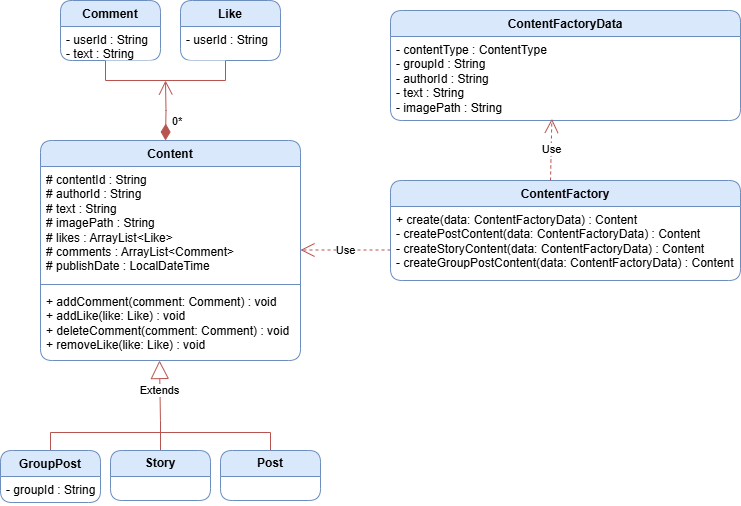

The diagram above was exported from draw.io. Its source (the exported page's mxGraphModel, read from the mxfile embedded in the PNG):
<mxGraphModel dx="1032" dy="2739" grid="1" gridSize="10" guides="1" tooltips="1" connect="1" arrows="1" fold="1" page="1" pageScale="1" pageWidth="850" pageHeight="1100" math="0" shadow="0">
  <root>
    <mxCell id="0" />
    <mxCell id="1" parent="0" />
    <mxCell id="8mT-lPPHcBNJp-gnLXlP-1" value="Comment" style="swimlane;fontStyle=1;align=center;verticalAlign=top;childLayout=stackLayout;horizontal=1;startSize=26;horizontalStack=0;resizeParent=1;resizeParentMax=0;resizeLast=0;collapsible=1;marginBottom=0;whiteSpace=wrap;html=1;fillColor=#dae8fc;strokeColor=#6c8ebf;rounded=1;" vertex="1" parent="1">
      <mxGeometry x="110" y="-2170" width="100" height="60" as="geometry" />
    </mxCell>
    <mxCell id="8mT-lPPHcBNJp-gnLXlP-2" value="- userId : &lt;span class=&quot;hljs-type&quot;&gt;String&lt;/span&gt;&lt;br/&gt;- text : &lt;span class=&quot;hljs-type&quot;&gt;String&lt;/span&gt;" style="text;strokeColor=none;fillColor=none;align=left;verticalAlign=top;spacingLeft=4;spacingRight=4;overflow=hidden;rotatable=0;points=[[0,0.5],[1,0.5]];portConstraint=eastwest;whiteSpace=wrap;html=1;" vertex="1" parent="8mT-lPPHcBNJp-gnLXlP-1">
      <mxGeometry y="26" width="100" height="34" as="geometry" />
    </mxCell>
    <mxCell id="8mT-lPPHcBNJp-gnLXlP-3" value="Like" style="swimlane;fontStyle=1;align=center;verticalAlign=top;childLayout=stackLayout;horizontal=1;startSize=26;horizontalStack=0;resizeParent=1;resizeParentMax=0;resizeLast=0;collapsible=1;marginBottom=0;whiteSpace=wrap;html=1;fillColor=#dae8fc;strokeColor=#6c8ebf;rounded=1;" vertex="1" parent="1">
      <mxGeometry x="230" y="-2170" width="100" height="60" as="geometry" />
    </mxCell>
    <mxCell id="8mT-lPPHcBNJp-gnLXlP-4" value="- userId : &lt;span class=&quot;hljs-type&quot;&gt;String&lt;/span&gt;" style="text;strokeColor=none;fillColor=none;align=left;verticalAlign=top;spacingLeft=4;spacingRight=4;overflow=hidden;rotatable=0;points=[[0,0.5],[1,0.5]];portConstraint=eastwest;whiteSpace=wrap;html=1;rounded=1;" vertex="1" parent="8mT-lPPHcBNJp-gnLXlP-3">
      <mxGeometry y="26" width="100" height="34" as="geometry" />
    </mxCell>
    <mxCell id="8mT-lPPHcBNJp-gnLXlP-5" value="Content&lt;div&gt;&lt;br&gt;&lt;/div&gt;" style="swimlane;fontStyle=1;align=center;verticalAlign=top;childLayout=stackLayout;horizontal=1;startSize=26;horizontalStack=0;resizeParent=1;resizeParentMax=0;resizeLast=0;collapsible=1;marginBottom=0;whiteSpace=wrap;html=1;fillColor=#dae8fc;strokeColor=#6c8ebf;rounded=1;" vertex="1" parent="1">
      <mxGeometry x="90" y="-2030" width="260" height="220" as="geometry" />
    </mxCell>
    <mxCell id="8mT-lPPHcBNJp-gnLXlP-6" value="&lt;span class=&quot;hljs-comment&quot;&gt;# contentId : String&lt;/span&gt;&lt;br/&gt;&lt;span class=&quot;hljs-comment&quot;&gt;# authorId : String&lt;/span&gt;&lt;br/&gt;&lt;span class=&quot;hljs-comment&quot;&gt;# text : String&lt;/span&gt;&lt;br/&gt;&lt;span class=&quot;hljs-comment&quot;&gt;# imagePath : String&lt;/span&gt;&lt;br/&gt;&lt;span class=&quot;hljs-comment&quot;&gt;# likes : ArrayList&amp;lt;Like&amp;gt;&lt;/span&gt;&lt;br/&gt;&lt;span class=&quot;hljs-comment&quot;&gt;# comments : ArrayList&amp;lt;Comment&amp;gt;&lt;/span&gt;&lt;br/&gt;&lt;span class=&quot;hljs-comment&quot;&gt;# publishDate : LocalDateTime&lt;/span&gt;" style="text;strokeColor=none;fillColor=none;align=left;verticalAlign=top;spacingLeft=4;spacingRight=4;overflow=hidden;rotatable=0;points=[[0,0.5],[1,0.5]];portConstraint=eastwest;whiteSpace=wrap;html=1;" vertex="1" parent="8mT-lPPHcBNJp-gnLXlP-5">
      <mxGeometry y="26" width="260" height="114" as="geometry" />
    </mxCell>
    <mxCell id="8mT-lPPHcBNJp-gnLXlP-7" value="" style="line;strokeWidth=1;fillColor=none;align=left;verticalAlign=middle;spacingTop=-1;spacingLeft=3;spacingRight=3;rotatable=0;labelPosition=right;points=[];portConstraint=eastwest;strokeColor=inherit;" vertex="1" parent="8mT-lPPHcBNJp-gnLXlP-5">
      <mxGeometry y="140" width="260" height="8" as="geometry" />
    </mxCell>
    <mxCell id="8mT-lPPHcBNJp-gnLXlP-8" value="+ &lt;span class=&quot;hljs-title function_ invoke__&quot;&gt;addComment&lt;/span&gt;(&lt;span class=&quot;hljs-attr&quot;&gt;comment&lt;/span&gt;: Comment) : &lt;span class=&quot;hljs-keyword&quot;&gt;void&lt;/span&gt;&lt;br/&gt;+ &lt;span class=&quot;hljs-title function_ invoke__&quot;&gt;addLike&lt;/span&gt;(&lt;span class=&quot;hljs-attr&quot;&gt;like&lt;/span&gt;: Like) : &lt;span class=&quot;hljs-keyword&quot;&gt;void&lt;/span&gt;&lt;br/&gt;+ &lt;span class=&quot;hljs-title function_ invoke__&quot;&gt;deleteComment&lt;/span&gt;(&lt;span class=&quot;hljs-attr&quot;&gt;comment&lt;/span&gt;: Comment) : &lt;span class=&quot;hljs-keyword&quot;&gt;void&lt;/span&gt;&lt;br/&gt;+ &lt;span class=&quot;hljs-title function_ invoke__&quot;&gt;removeLike&lt;/span&gt;(&lt;span class=&quot;hljs-attr&quot;&gt;like&lt;/span&gt;: Like) : &lt;span class=&quot;hljs-keyword&quot;&gt;void&lt;/span&gt;" style="text;strokeColor=none;fillColor=none;align=left;verticalAlign=top;spacingLeft=4;spacingRight=4;overflow=hidden;rotatable=0;points=[[0,0.5],[1,0.5]];portConstraint=eastwest;whiteSpace=wrap;html=1;" vertex="1" parent="8mT-lPPHcBNJp-gnLXlP-5">
      <mxGeometry y="148" width="260" height="72" as="geometry" />
    </mxCell>
    <mxCell id="8mT-lPPHcBNJp-gnLXlP-9" value="ContentFactory" style="swimlane;fontStyle=1;align=center;verticalAlign=top;childLayout=stackLayout;horizontal=1;startSize=26;horizontalStack=0;resizeParent=1;resizeParentMax=0;resizeLast=0;collapsible=1;marginBottom=0;whiteSpace=wrap;html=1;fillColor=#dae8fc;strokeColor=#6c8ebf;rounded=1;" vertex="1" parent="1">
      <mxGeometry x="440" y="-1990" width="350" height="100" as="geometry" />
    </mxCell>
    <mxCell id="8mT-lPPHcBNJp-gnLXlP-12" value="&lt;div&gt;+ create(data: ContentFactoryData) : Content&lt;/div&gt;&lt;div&gt;- createPostContent(data: ContentFactoryData) : Content&lt;/div&gt;&lt;div&gt;- createStoryContent(data: ContentFactoryData) : Content&lt;/div&gt;&lt;div&gt;- createGroupPostContent(data: ContentFactoryData) : Content&lt;/div&gt;&lt;div&gt;&lt;br&gt;&lt;/div&gt;" style="text;strokeColor=none;fillColor=none;align=left;verticalAlign=top;spacingLeft=4;spacingRight=4;overflow=hidden;rotatable=0;points=[[0,0.5],[1,0.5]];portConstraint=eastwest;whiteSpace=wrap;html=1;rounded=1;" vertex="1" parent="8mT-lPPHcBNJp-gnLXlP-9">
      <mxGeometry y="26" width="350" height="74" as="geometry" />
    </mxCell>
    <mxCell id="8mT-lPPHcBNJp-gnLXlP-13" value="ContentFactoryData" style="swimlane;fontStyle=1;align=center;verticalAlign=top;childLayout=stackLayout;horizontal=1;startSize=26;horizontalStack=0;resizeParent=1;resizeParentMax=0;resizeLast=0;collapsible=1;marginBottom=0;whiteSpace=wrap;html=1;fillColor=#dae8fc;strokeColor=#6c8ebf;rounded=1;" vertex="1" parent="1">
      <mxGeometry x="440" y="-2160" width="350" height="110" as="geometry" />
    </mxCell>
    <mxCell id="8mT-lPPHcBNJp-gnLXlP-14" value="&lt;span class=&quot;hljs-operator&quot;&gt;-&lt;/span&gt; &lt;span class=&quot;hljs-variable&quot;&gt;contentType&lt;/span&gt; &lt;span class=&quot;hljs-operator&quot;&gt;:&lt;/span&gt; &lt;span class=&quot;hljs-variable&quot;&gt;ContentType&lt;/span&gt;&lt;br/&gt;&lt;span class=&quot;hljs-operator&quot;&gt;-&lt;/span&gt; &lt;span class=&quot;hljs-variable&quot;&gt;groupId&lt;/span&gt; &lt;span class=&quot;hljs-operator&quot;&gt;:&lt;/span&gt; &lt;span class=&quot;hljs-built_in&quot;&gt;String&lt;/span&gt;&lt;br/&gt;&lt;span class=&quot;hljs-operator&quot;&gt;-&lt;/span&gt; &lt;span class=&quot;hljs-variable&quot;&gt;authorId&lt;/span&gt; &lt;span class=&quot;hljs-operator&quot;&gt;:&lt;/span&gt; &lt;span class=&quot;hljs-built_in&quot;&gt;String&lt;/span&gt;&lt;br/&gt;&lt;span class=&quot;hljs-operator&quot;&gt;-&lt;/span&gt; &lt;span class=&quot;hljs-variable&quot;&gt;text&lt;/span&gt; &lt;span class=&quot;hljs-operator&quot;&gt;:&lt;/span&gt; &lt;span class=&quot;hljs-built_in&quot;&gt;String&lt;/span&gt;&lt;br/&gt;&lt;span class=&quot;hljs-operator&quot;&gt;-&lt;/span&gt; &lt;span class=&quot;hljs-variable&quot;&gt;imagePath&lt;/span&gt; &lt;span class=&quot;hljs-operator&quot;&gt;:&lt;/span&gt; &lt;span class=&quot;hljs-built_in&quot;&gt;String&lt;/span&gt;" style="text;strokeColor=none;fillColor=none;align=left;verticalAlign=top;spacingLeft=4;spacingRight=4;overflow=hidden;rotatable=0;points=[[0,0.5],[1,0.5]];portConstraint=eastwest;whiteSpace=wrap;html=1;rounded=1;" vertex="1" parent="8mT-lPPHcBNJp-gnLXlP-13">
      <mxGeometry y="26" width="350" height="84" as="geometry" />
    </mxCell>
    <mxCell id="8mT-lPPHcBNJp-gnLXlP-38" value="Extends" style="endArrow=block;endSize=16;endFill=0;html=1;rounded=0;fillColor=#f8cecc;strokeColor=#b85450;" edge="1" parent="1">
      <mxGeometry width="160" relative="1" as="geometry">
        <mxPoint x="209.9375" y="-1750" as="sourcePoint" />
        <mxPoint x="209" y="-1810" as="targetPoint" />
      </mxGeometry>
    </mxCell>
    <mxCell id="8mT-lPPHcBNJp-gnLXlP-50" value="" style="shape=partialRectangle;whiteSpace=wrap;html=1;bottom=0;right=0;fillColor=#ffffff;container=0;strokeColor=#b85450;" vertex="1" parent="1">
      <mxGeometry x="100" y="-1738" width="110" height="18" as="geometry" />
    </mxCell>
    <mxCell id="8mT-lPPHcBNJp-gnLXlP-52" value="" style="shape=partialRectangle;whiteSpace=wrap;html=1;bottom=0;right=0;rotation=90;container=0;shadow=0;fillColor=#ffffff;strokeColor=#b85450;" vertex="1" parent="1">
      <mxGeometry x="255" y="-1783" width="20" height="110" as="geometry" />
    </mxCell>
    <mxCell id="8mT-lPPHcBNJp-gnLXlP-56" value="" style="line;strokeWidth=1;direction=south;html=1;fontStyle=0;container=0;fillColor=#f8cecc;strokeColor=#b85450;" vertex="1" parent="1">
      <mxGeometry x="205" y="-1750" width="10" height="30" as="geometry" />
    </mxCell>
    <mxCell id="8mT-lPPHcBNJp-gnLXlP-62" value="" style="shape=partialRectangle;whiteSpace=wrap;html=1;bottom=1;right=1;left=1;top=0;routingCenterX=-0.5;fillColor=#ffffff;strokeColor=#b85450;" vertex="1" parent="1">
      <mxGeometry x="155" y="-2110" width="120" height="20" as="geometry" />
    </mxCell>
    <mxCell id="8mT-lPPHcBNJp-gnLXlP-63" value="0*" style="endArrow=open;html=1;endSize=12;startArrow=diamondThin;startSize=14;startFill=1;edgeStyle=orthogonalEdgeStyle;align=left;verticalAlign=bottom;rounded=0;entryX=0.5;entryY=1;entryDx=0;entryDy=0;fillColor=#f8cecc;strokeColor=#b85450;" edge="1" parent="1" target="8mT-lPPHcBNJp-gnLXlP-62">
      <mxGeometry x="-0.6667" y="-5" relative="1" as="geometry">
        <mxPoint x="215" y="-2030" as="sourcePoint" />
        <mxPoint x="215" y="-2110" as="targetPoint" />
        <mxPoint as="offset" />
      </mxGeometry>
    </mxCell>
    <mxCell id="8mT-lPPHcBNJp-gnLXlP-64" value="Use" style="endArrow=open;endSize=12;dashed=1;html=1;rounded=0;entryX=0.461;entryY=0.98;entryDx=0;entryDy=0;entryPerimeter=0;fillColor=#f8cecc;strokeColor=#b85450;" edge="1" parent="1" target="8mT-lPPHcBNJp-gnLXlP-14">
      <mxGeometry width="160" relative="1" as="geometry">
        <mxPoint x="600" y="-1990" as="sourcePoint" />
        <mxPoint x="720" y="-1780" as="targetPoint" />
      </mxGeometry>
    </mxCell>
    <mxCell id="8mT-lPPHcBNJp-gnLXlP-65" value="Use" style="endArrow=open;endSize=12;dashed=1;html=1;rounded=0;fillColor=#f8cecc;strokeColor=#b85450;" edge="1" parent="1">
      <mxGeometry width="160" relative="1" as="geometry">
        <mxPoint x="440" y="-1920.5" as="sourcePoint" />
        <mxPoint x="350" y="-1920.5" as="targetPoint" />
      </mxGeometry>
    </mxCell>
    <mxCell id="8mT-lPPHcBNJp-gnLXlP-17" value="GroupPost" style="swimlane;fontStyle=1;align=center;verticalAlign=top;childLayout=stackLayout;horizontal=1;startSize=26;horizontalStack=0;resizeParent=1;resizeParentMax=0;resizeLast=0;collapsible=1;marginBottom=0;whiteSpace=wrap;html=1;container=0;fillColor=#dae8fc;strokeColor=#6c8ebf;rounded=1;" vertex="1" parent="1">
      <mxGeometry x="50" y="-1720" width="100.00000000000003" height="52" as="geometry" />
    </mxCell>
    <mxCell id="8mT-lPPHcBNJp-gnLXlP-25" value="&lt;b&gt;Post&lt;/b&gt;" style="swimlane;fontStyle=0;childLayout=stackLayout;horizontal=1;startSize=26;fillColor=#dae8fc;horizontalStack=0;resizeParent=1;resizeParentMax=0;resizeLast=0;collapsible=1;marginBottom=0;whiteSpace=wrap;html=1;container=0;strokeColor=#6c8ebf;rounded=1;" vertex="1" parent="1">
      <mxGeometry x="270.0000000000001" y="-1720" width="100.00000000000003" height="50" as="geometry" />
    </mxCell>
    <mxCell id="8mT-lPPHcBNJp-gnLXlP-29" value="&lt;b&gt;Story&lt;/b&gt;" style="swimlane;fontStyle=0;childLayout=stackLayout;horizontal=1;startSize=26;fillColor=#dae8fc;horizontalStack=0;resizeParent=1;resizeParentMax=0;resizeLast=0;collapsible=1;marginBottom=0;whiteSpace=wrap;html=1;container=0;strokeColor=#6c8ebf;rounded=1;" vertex="1" parent="1">
      <mxGeometry x="160.00000000000006" y="-1720" width="100.00000000000003" height="50" as="geometry" />
    </mxCell>
    <mxCell id="8mT-lPPHcBNJp-gnLXlP-18" value="- groupId : &lt;span class=&quot;hljs-type&quot;&gt;String&lt;/span&gt;" style="text;strokeColor=none;fillColor=none;align=left;verticalAlign=top;spacingLeft=4;spacingRight=4;overflow=hidden;rotatable=0;points=[[0,0.5],[1,0.5]];portConstraint=eastwest;whiteSpace=wrap;html=1;container=0;" vertex="1" parent="1">
      <mxGeometry x="50" y="-1694" width="100.00000000000003" height="26" as="geometry" />
    </mxCell>
  </root>
</mxGraphModel>